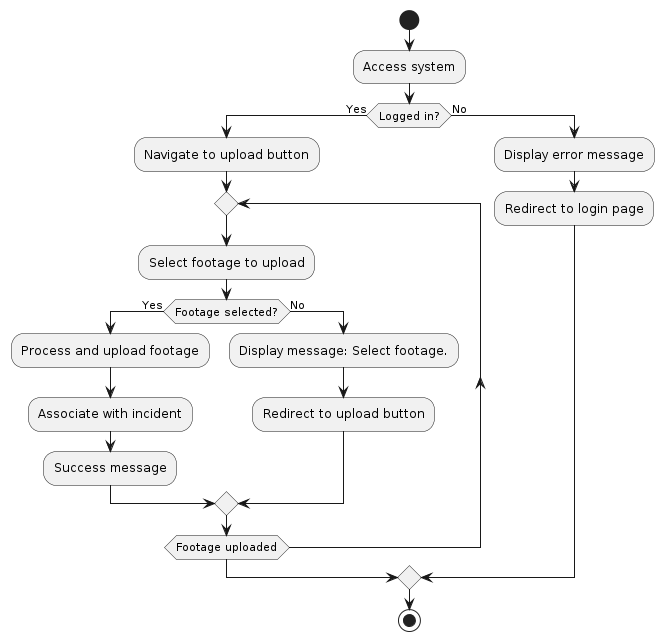

The diagram above was rendered by PlantUML. Its source (embedded in the PNG):
@startuml
|Main|
start
:Access system;
if (Logged in?) then (Yes)
  :Navigate to upload button;
  repeat
    :Select footage to upload;
    if (Footage selected?) then (Yes)
      :Process and upload footage;
      :Associate with incident;
      :Success message;
    else (No)
      :Display message: Select footage.;
      :Redirect to upload button;
  endif
  repeat while (Footage uploaded)
else (No)
  :Display error message;
  :Redirect to login page;
endif

|Main|
stop
@enduml